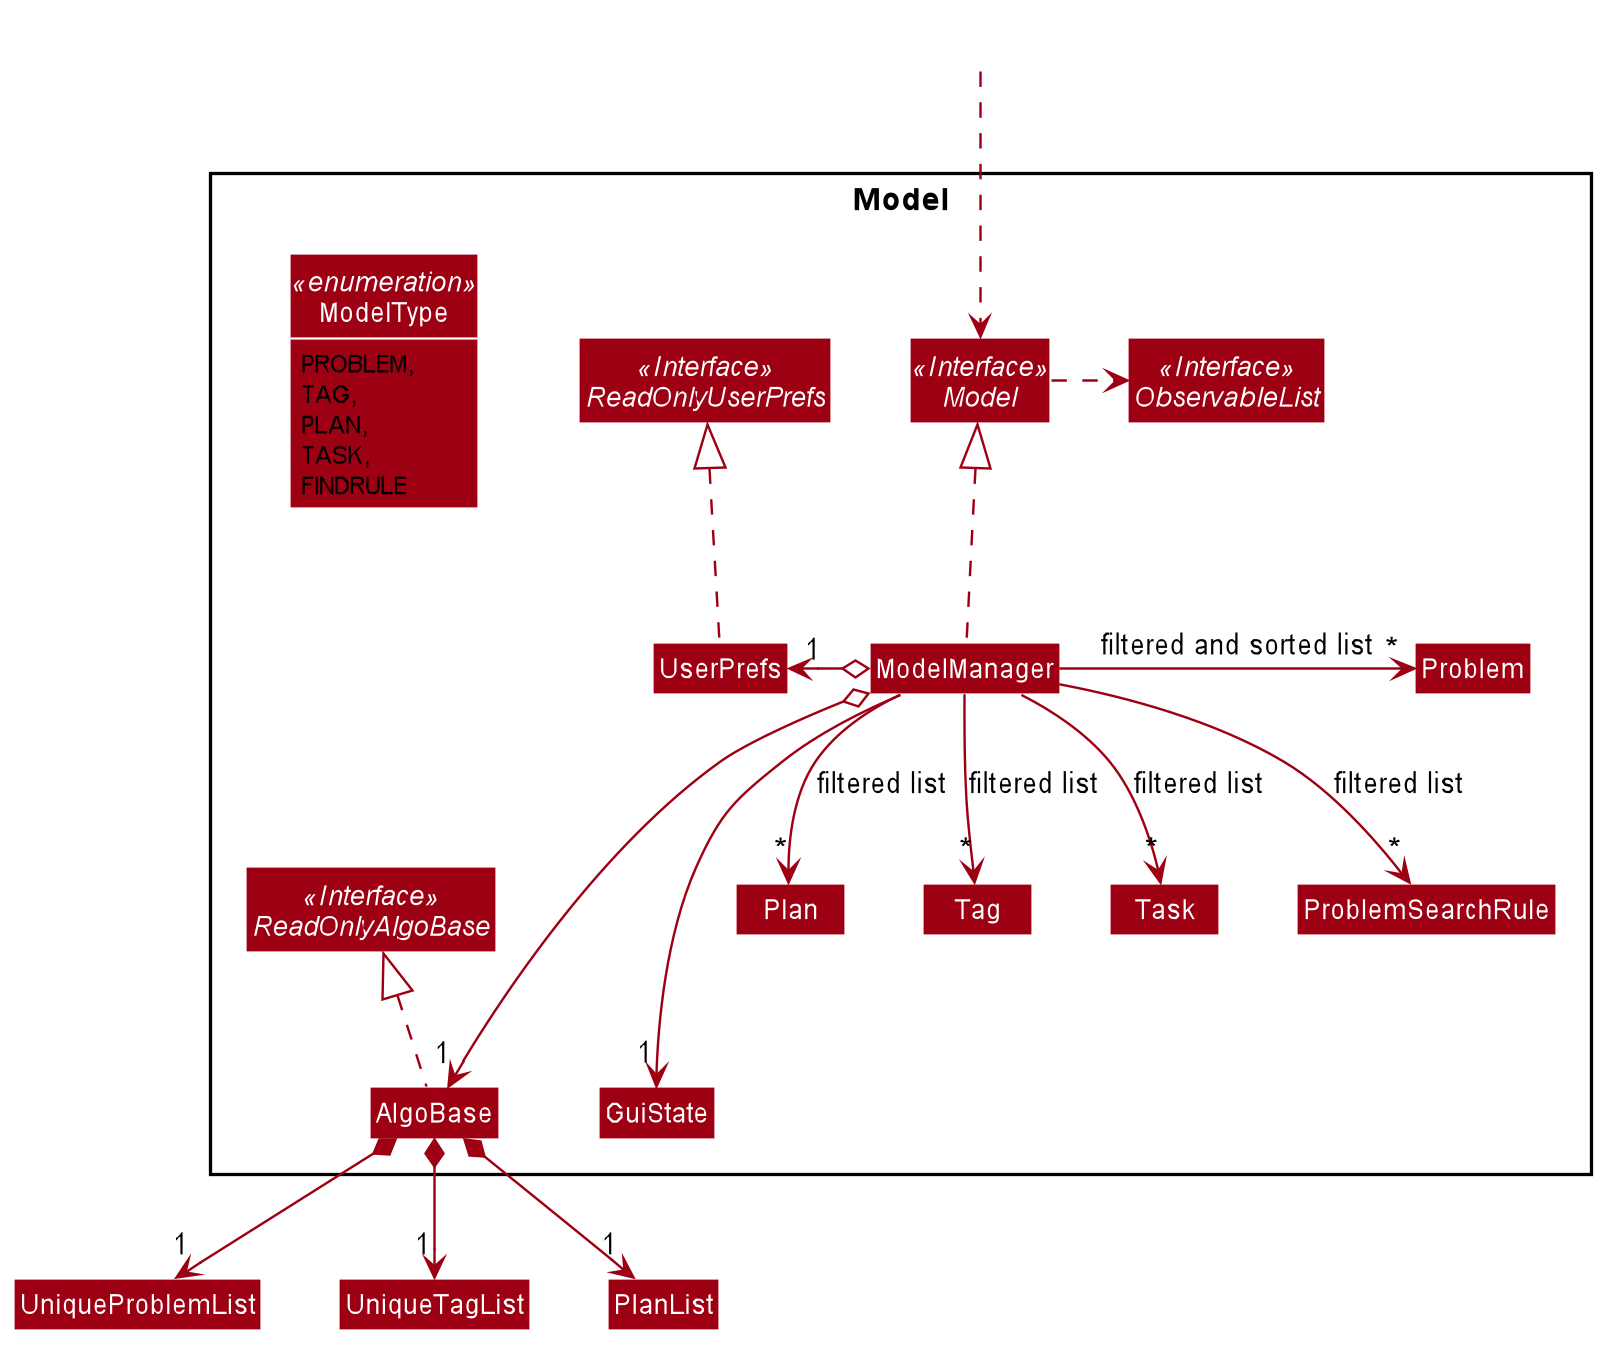

The diagram above was rendered by PlantUML. Its source (embedded in the PNG):
@startuml








skinparam BackgroundColor #FFFFFFF

skinparam Shadowing false

skinparam Class {
    FontColor #FFFFFF
    BorderThickness 1
    BorderColor #FFFFFF
    StereotypeFontColor #FFFFFF
    FontName Arial
}

skinparam Actor {
    BorderColor #000000
    Color #000000
    FontName Arial
}

skinparam Sequence {
    MessageAlign center
    BoxFontSize 15
    BoxPadding 0
    BoxFontColor #FFFFFF
    FontName Arial
}

skinparam Participant {
    FontColor #FFFFFFF
    Padding 20
}

skinparam MinClassWidth 50
skinparam ParticipantPadding 10
skinparam Shadowing false
skinparam DefaultTextAlignment center
skinparam packageStyle Rectangle

hide footbox
hide members
hide circle
skinparam arrowThickness 1.1
skinparam arrowColor #9D0012
skinparam classBackgroundColor #9D0012

show <<enumeration>> fields

Package Model <<Rectangle>> {

    Interface ReadOnlyAlgoBase <<Interface>>
    Interface ReadOnlyUserPrefs <<Interface>>
    Interface Model <<Interface>>
    Interface ObservableList <<Interface>>
    Class AlgoBase
    Class ModelManager
    Class UserPrefs
    enum ModelType <<enumeration>> {
        PROBLEM,
        TAG,
        PLAN,
        TASK,
        FINDRULE
    }

    Class GuiState
    Class Plan
    Class Problem
    Class Tag
    Class Task
    Class ProblemSearchRule
}

Class HiddenOutside #FFFFFF
HiddenOutside ..> Model

AlgoBase .up.|> ReadOnlyAlgoBase

ModelManager .up.|> Model
Model .right.> ObservableList
ModelManager o---> "1" AlgoBase
ModelManager o-left-> "1" UserPrefs
ModelManager -right->"*" Problem : filtered and sorted list
ModelManager -->"*" Tag: filtered list
ModelManager -->"*" Plan: filtered list
ModelManager -->"*" Task: filtered list
ModelManager -->"*" ProblemSearchRule: filtered list
ModelManager --->"1" GuiState
UserPrefs .up.|> ReadOnlyUserPrefs

AlgoBase *--> "1" UniqueProblemList
AlgoBase *--> "1" UniqueTagList
AlgoBase *--> "1" PlanList


@enduml